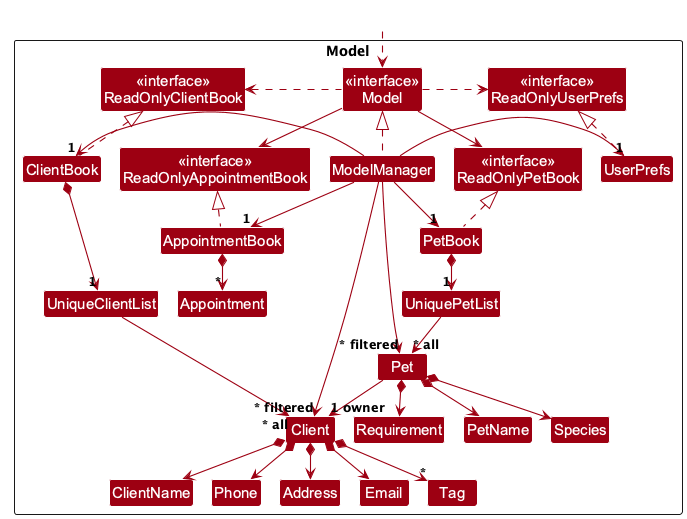

The diagram above was rendered by PlantUML. Its source (embedded in the PNG):
@startuml
!pragma layout smetana
!include style.puml
skinparam arrowThickness 1.1
skinparam arrowColor MODEL_COLOR
skinparam classBackgroundColor MODEL_COLOR

Package Model as ModelPackage <<Rectangle>>{
Class "<<interface>>\nReadOnlyClientBook" as ReadOnlyClientBook
Class "<<interface>>\nReadOnlyUserPrefs" as ReadOnlyUserPrefs
Class "<<interface>>\nModel" as Model
Class ClientBook
Class PetBook
Class AppointmentBook
Class "<<interface>>\nReadOnlyPetBook" as ReadOnlyPetBook
Class "<<interface>>\nReadOnlyAppointmentBook" as ReadOnlyAppointmentBook
Class Appointment
Class ModelManager
Class UserPrefs

Class UniqueClientList
Class UniquePetList
Class Client
Class Pet
Class Address
Class Email
Class ClientName
Class Phone
Class Tag
Class PetName
Class Species
Class Requirement

Class I #FFFFFF
}

Class HiddenOutside #FFFFFF
HiddenOutside ..> Model

ClientBook .up.|> ReadOnlyClientBook
PetBook .up.|> ReadOnlyPetBook
AppointmentBook .up.|> ReadOnlyAppointmentBook
AppointmentBook *--> "*" Appointment

ModelManager .up.|> Model
Model .right.> ReadOnlyUserPrefs
Model .left.> ReadOnlyClientBook
Model --> ReadOnlyPetBook
Model --> ReadOnlyAppointmentBook
ModelManager -left-> "1" ClientBook
ModelManager --> "1" PetBook
ModelManager --> "1" AppointmentBook
ModelManager -right-> "1" UserPrefs
UserPrefs .up.|> ReadOnlyUserPrefs

ClientBook *--> "1" UniqueClientList
PetBook *--> "1" UniquePetList
UniqueClientList --> "~* all" Client
UniquePetList --> "~* all" Pet
Client *--> ClientName
Client *--> Phone
Client *--> Email
Client *--> Address
Client *--> "*" Tag
Pet *--> PetName
Pet *--> Species
Pet *--> Requirement
Pet --> "1 owner" Client

Client -[hidden]up--> I
UniqueClientList -[hidden]right-> I

ClientName -[hidden]right-> Phone
Phone -[hidden]right-> Address
Address -[hidden]right-> Email

ModelManager --> "~* filtered" Client
ModelManager --> "~* filtered" Pet
@enduml